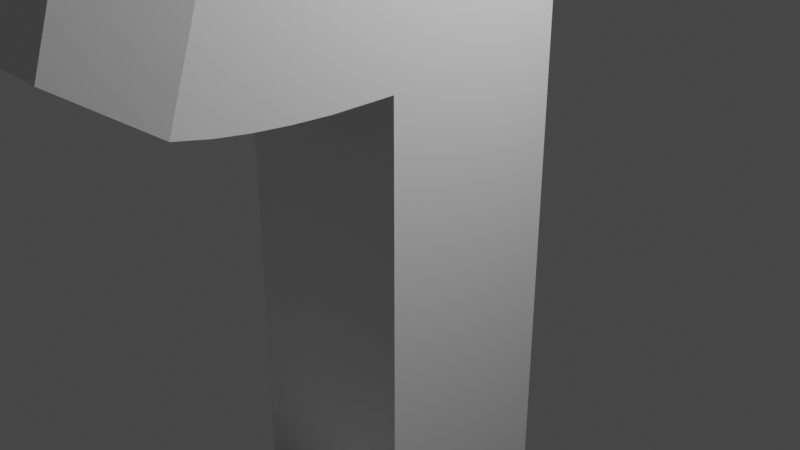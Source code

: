 # Source: Riffle.blend  (saved by Blender 2.92.15; exported with 4.5.12 LTS)
import bpy
from mathutils import Matrix  # noqa: F401  (used for matrix-valued properties, if any)

bpy.ops.wm.read_factory_settings(use_empty=True)
scene = bpy.context.scene
scene.name = 'Scene'

# ---- collections
col_collection = bpy.data.collections.new('Collection'); scene.collection.children.link(col_collection)

# ---- materials (node trees are filled in below, after node groups)
mat_material = bpy.data.materials.new('Material')
mat_material.alpha_threshold = 0.0
mat_material.use_transparent_shadow = False
mat_material.line_color = (0.0, 0.0, 0.0, 1.0)

# ---- material node trees
mat_material.use_nodes = True; mat_material.node_tree.nodes.clear()
_N = mat_material.node_tree.nodes; _L = mat_material.node_tree.links
n0 = _N.new('ShaderNodeOutputMaterial'); n0.name = 'Material Output'; n0.location = (300, 300)
n1 = _N.new('ShaderNodeBsdfPrincipled'); n1.name = 'Principled BSDF'; n1.location = (10, 300)
n1.distribution = 'GGX'
n1.subsurface_method = 'BURLEY'
n1.inputs[2].default_value = 0.4
n1.inputs[3].default_value = 1.45
n1.inputs[27].default_value = (0.0, 0.0, 0.0, 1.0)
n1.inputs[28].default_value = 1.0
_L.new(n1.outputs[0], n0.inputs[0])
n0.is_active_output = True

# ---- world
world_world = bpy.data.worlds.new('World'); scene.world = world_world
world_world.use_nodes = True; world_world.node_tree.nodes.clear()
_N = world_world.node_tree.nodes; _L = world_world.node_tree.links
n0 = _N.new('ShaderNodeOutputWorld'); n0.name = 'World Output'; n0.location = (300, 300)
n1 = _N.new('ShaderNodeBackground'); n1.name = 'Background'; n1.location = (10, 300)
n1.inputs[0].default_value = (0.05088, 0.05088, 0.05088, 1.0)
_L.new(n1.outputs[0], n0.inputs[0])
n0.is_active_output = True
world_world.color = (0.05088, 0.05088, 0.05088)
world_world.use_sun_shadow = False
world_world.sun_shadow_jitter_overblur = 0.0

# ---- cameras
cam_camera = bpy.data.cameras.new('Camera')
cam_camera.clip_end = 100.0
cam_camera.ortho_scale = 7.314

# ---- lights
light_light = bpy.data.lights.new('Light', 'POINT')
light_light.transmission_factor = 0.0
light_light.energy = 1000.0
light_light.shadow_soft_size = 0.1
light_light.shadow_maximum_resolution = 0.006
light_light.use_absolute_resolution = True

# ---- meshes
me_cube = bpy.data.meshes.new('Cube')
me_cube.from_pydata([(1.0, 1.0, -3.011), (1.0, 0.7717, -4.682), (1.0, -1.0, -3.011), (1.0, -1.0, -5.011), (-1.0, 1.0, -3.011), (-1.0, 0.7717, -4.682), (-1.0, -1.0, -3.011), (-1.0, -1.0, -5.011), (-0.8366, -4.169, -5.011), (-0.8366, -4.169, -3.011), (0.8366, -4.169, -3.011), (0.8366, -4.169, -5.011), (1.0, -1.0, 1.829), (-1.0, -1.0, 1.829), (1.0, 1.0, 1.829), (-1.0, 1.0, 1.829), (1.0, -1.0, 3.359), (-1.0, -1.0, 3.359), (1.0, 1.0, 3.359), (-1.0, 1.0, 3.359), (1.0, -1.0, 5.807), (-1.0, -1.0, 5.807), (1.0, 1.0, 5.807), (-1.0, 1.0, 5.807), (1.0, -1.666, 1.83), (-1.0, -1.666, 1.83), (1.0, -1.585, 3.358), (-1.0, -1.585, 3.358), (1.0, -2.071, 1.852), (-1.0, -2.071, 1.852), (1.0, -1.933, 3.376), (-1.0, -1.933, 3.376), (1.0, -2.445, 1.887), (-1.0, -2.445, 1.887), (1.0, -2.231, 3.402), (-1.0, -2.231, 3.402), (1.0, -2.783, 1.936), (-1.0, -2.783, 1.936), (1.0, -2.486, 3.437), (-1.0, -2.486, 3.437), (1.0, -3.149, 2.014), (-1.0, -3.149, 2.014), (1.0, -2.673, 3.468), (-1.0, -2.673, 3.468), (0.6777, -3.921, 2.526), (-0.6777, -3.921, 2.526), (0.6777, -3.599, 3.512), (-0.6777, -3.599, 3.512), (1.0, 1.0, -4.011), (-1.0, 1.0, -4.011), (-1.0, 0.0, -5.011), (1.0, 0.0, -5.011), (-0.3462, 1.072, -3.011), (0.3462, 1.072, -3.011), (0.3462, 1.072, -4.011), (-0.3462, 1.072, -4.011), (-0.089, 1.437, -3.383), (0.089, 1.437, -3.383), (0.089, 1.437, -3.64), (-0.089, 1.437, -3.64), (-1.0, 1.389, 4.712), (1.0, 1.389, 4.712), (-1.0, 1.389, 5.782), (1.0, 1.389, 5.782), (0.0, 0.6181, 3.359), (0.0, 1.007, 4.712), (0.0, 1.007, 5.782), (5.84e-08, 0.6258, 5.471), (5.84e-08, 0.6258, 7.471), (0.1221, 0.6138, 5.471), (0.1221, 0.6138, 7.471), (0.2395, 0.5782, 5.471), (0.2395, 0.5782, 7.471), (0.3477, 0.5203, 5.471), (0.3477, 0.5203, 7.471), (0.4425, 0.4425, 5.471), (0.4425, 0.4425, 7.471), (0.5203, 0.3477, 5.471), (0.5203, 0.3477, 7.471), (0.5782, 0.2395, 5.471), (0.5782, 0.2395, 7.471), (0.6138, 0.1221, 5.471), (0.6138, 0.1221, 7.471), (0.6258, 1.717e-07, 5.471), (0.6258, 1.717e-07, 7.471), (0.6138, -0.1221, 5.471), (0.6138, -0.1221, 7.471), (0.5782, -0.2395, 5.471), (0.5782, -0.2395, 7.471), (0.5203, -0.3477, 5.471), (0.5203, -0.3477, 7.471), (0.4425, -0.4425, 5.471), (0.4425, -0.4425, 7.471), (0.3477, -0.5203, 5.471), (0.3477, -0.5203, 7.471), (0.2395, -0.5782, 5.471), (0.2395, -0.5782, 7.471), (0.1221, -0.6138, 5.471), (0.1221, -0.6138, 7.471), (-1.455e-07, -0.6258, 5.471), (-1.455e-07, -0.6258, 7.471), (-0.1221, -0.6138, 5.471), (-0.1221, -0.6138, 7.471), (-0.2395, -0.5782, 5.471), (-0.2395, -0.5782, 7.471), (-0.3477, -0.5203, 5.471), (-0.3477, -0.5203, 7.471), (-0.4425, -0.4425, 5.471), (-0.4425, -0.4425, 7.471), (-0.5203, -0.3477, 5.471), (-0.5203, -0.3477, 7.471), (-0.5782, -0.2395, 5.471), (-0.5782, -0.2395, 7.471), (-0.6138, -0.1221, 5.471), (-0.6138, -0.1221, 7.471), (-0.6258, 7.287e-07, 5.471), (-0.6258, 7.287e-07, 7.471), (-0.6138, 0.1221, 5.471), (-0.6138, 0.1221, 7.471), (-0.5782, 0.2395, 5.471), (-0.5782, 0.2395, 7.471), (-0.5203, 0.3477, 5.471), (-0.5203, 0.3477, 7.471), (-0.4425, 0.4425, 5.471), (-0.4425, 0.4425, 7.471), (-0.3477, 0.5203, 5.471), (-0.3477, 0.5203, 7.471), (-0.2395, 0.5782, 5.471), (-0.2395, 0.5782, 7.471), (-0.1221, 0.6138, 5.471), (-0.1221, 0.6138, 7.471)], [], [(4, 6, 13, 15), (6, 7, 8, 9), (7, 6, 4, 49, 5, 50), (50, 51, 3, 7), (1, 48, 0, 2, 3, 51), (49, 4, 52, 55), (11, 10, 9, 8), (7, 3, 11, 8), (2, 6, 9, 10), (3, 2, 10, 11), (15, 13, 17, 19), (2, 0, 14, 12), (0, 4, 15, 14), (6, 2, 12, 13), (64, 19, 60, 65), (13, 12, 24, 25), (14, 15, 19, 64, 18), (12, 14, 18, 16), (22, 23, 21, 20), (16, 18, 22, 20), (19, 17, 21, 23), (17, 16, 20, 21), (27, 25, 29, 31), (12, 16, 26, 24), (17, 13, 25, 27), (16, 17, 27, 26), (28, 30, 34, 32), (25, 24, 28, 29), (24, 26, 30, 28), (26, 27, 31, 30), (35, 33, 37, 39), (30, 31, 35, 34), (31, 29, 33, 35), (29, 28, 32, 33), (37, 36, 40, 41), (33, 32, 36, 37), (32, 34, 38, 36), (34, 35, 39, 38), (40, 42, 46, 44), (36, 38, 42, 40), (38, 39, 43, 42), (39, 37, 41, 43), (45, 44, 46, 47), (42, 43, 47, 46), (43, 41, 45, 47), (41, 40, 44, 45), (5, 49, 48, 1), (5, 1, 51, 50), (54, 55, 59, 58), (4, 0, 53, 52), (48, 49, 55, 54), (0, 48, 54, 53), (59, 56, 57, 58), (53, 54, 58, 57), (55, 52, 56, 59), (52, 53, 57, 56), (65, 60, 62, 66), (19, 23, 62, 60), (22, 18, 61, 63), (23, 22, 63, 66, 62), (61, 65, 66, 63), (18, 64, 65, 61), (67, 68, 70, 69), (69, 70, 72, 71), (71, 72, 74, 73), (73, 74, 76, 75), (75, 76, 78, 77), (77, 78, 80, 79), (79, 80, 82, 81), (81, 82, 84, 83), (83, 84, 86, 85), (85, 86, 88, 87), (87, 88, 90, 89), (89, 90, 92, 91), (91, 92, 94, 93), (93, 94, 96, 95), (95, 96, 98, 97), (97, 98, 100, 99), (99, 100, 102, 101), (101, 102, 104, 103), (103, 104, 106, 105), (105, 106, 108, 107), (107, 108, 110, 109), (109, 110, 112, 111), (111, 112, 114, 113), (113, 114, 116, 115), (115, 116, 118, 117), (117, 118, 120, 119), (119, 120, 122, 121), (121, 122, 124, 123), (123, 124, 126, 125), (125, 126, 128, 127), (70, 68, 130, 128, 126, 124, 122, 120, 118, 116, 114, 112, 110, 108, 106, 104, 102, 100, 98, 96, 94, 92, 90, 88, 86, 84, 82, 80, 78, 76, 74, 72), (127, 128, 130, 129), (129, 130, 68, 67), (67, 69, 71, 73, 75, 77, 79, 81, 83, 85, 87, 89, 91, 93, 95, 97, 99, 101, 103, 105, 107, 109, 111, 113, 115, 117, 119, 121, 123, 125, 127, 129)])
_uv = me_cube.uv_layers.new(name='UVMap')
_uv.uv.foreach_set('vector', [0.625, 0.25, 0.625, 0.0, 0.625, 0.0, 0.625, 0.25, 0.625, 0.0, 0.375, 0.0, 0.375, 0.0, 0.625, 0.0, 0.375, 0.0, 0.625, 0.0, 0.625, 0.25, 0.5, 0.25, 0.375, 0.25, 0.375, 0.125, 0.125, 0.625, 0.375, 0.625, 0.375, 0.75, 0.125, 0.75, 0.375, 0.5, 0.5, 0.5, 0.625, 0.5, 0.625, 0.75, 0.375, 0.75, 0.375, 0.625, 0.5, 0.25, 0.625, 0.25, 0.625, 0.25, 0.5, 0.25, 0.375, 0.75, 0.625, 0.75, 0.625, 1.0, 0.375, 1.0, 0.125, 0.75, 0.375, 0.75, 0.375, 0.75, 0.125, 0.75, 0.625, 0.75, 0.875, 0.75, 0.875, 0.75, 0.625, 0.75, 0.375, 0.75, 0.625, 0.75, 0.625, 0.75, 0.375, 0.75, 0.625, 0.25, 0.625, 0.0, 0.625, 0.0, 0.625, 0.25, 0.625, 0.75, 0.625, 0.5, 0.625, 0.5, 0.625, 0.75, 0.625, 0.5, 0.625, 0.25, 0.625, 0.25, 0.625, 0.5, 0.875, 0.75, 0.625, 0.75, 0.625, 0.75, 0.875, 0.75, 0.625, 0.375, 0.625, 0.25, 0.625, 0.25, 0.625, 0.375, 0.875, 0.75, 0.625, 0.75, 0.625, 0.75, 0.875, 0.75, 0.625, 0.5, 0.625, 0.25, 0.625, 0.25, 0.625, 0.375, 0.625, 0.5, 0.625, 0.75, 0.625, 0.5, 0.625, 0.5, 0.625, 0.75, 0.625, 0.5, 0.875, 0.5, 0.875, 0.75, 0.625, 0.75, 0.625, 0.75, 0.625, 0.5, 0.625, 0.5, 0.625, 0.75, 0.625, 0.25, 0.625, 0.0, 0.625, 0.0, 0.625, 0.25, 0.875, 0.75, 0.625, 0.75, 0.625, 0.75, 0.875, 0.75, 0.625, 0.0, 0.625, 0.0, 0.625, 0.0, 0.625, 0.0, 0.625, 0.75, 0.625, 0.75, 0.625, 0.75, 0.625, 0.75, 0.625, 0.0, 0.625, 0.0, 0.625, 0.0, 0.625, 0.0, 0.625, 0.75, 0.875, 0.75, 0.875, 0.75, 0.625, 0.75, 0.625, 0.75, 0.625, 0.75, 0.625, 0.75, 0.625, 0.75, 0.875, 0.75, 0.625, 0.75, 0.625, 0.75, 0.875, 0.75, 0.625, 0.75, 0.625, 0.75, 0.625, 0.75, 0.625, 0.75, 0.625, 0.75, 0.875, 0.75, 0.875, 0.75, 0.625, 0.75, 0.625, 0.0, 0.625, 0.0, 0.625, 0.0, 0.625, 0.0, 0.625, 0.75, 0.875, 0.75, 0.875, 0.75, 0.625, 0.75, 0.625, 0.0, 0.625, 0.0, 0.625, 0.0, 0.625, 0.0, 0.875, 0.75, 0.625, 0.75, 0.625, 0.75, 0.875, 0.75, 0.875, 0.75, 0.625, 0.75, 0.625, 0.75, 0.875, 0.75, 0.875, 0.75, 0.625, 0.75, 0.625, 0.75, 0.875, 0.75, 0.625, 0.75, 0.625, 0.75, 0.625, 0.75, 0.625, 0.75, 0.625, 0.75, 0.875, 0.75, 0.875, 0.75, 0.625, 0.75, 0.625, 0.75, 0.625, 0.75, 0.625, 0.75, 0.625, 0.75, 0.625, 0.75, 0.625, 0.75, 0.625, 0.75, 0.625, 0.75, 0.625, 0.75, 0.875, 0.75, 0.875, 0.75, 0.625, 0.75, 0.625, 0.0, 0.625, 0.0, 0.625, 0.0, 0.625, 0.0, 0.875, 0.75, 0.625, 0.75, 0.625, 0.75, 0.875, 0.75, 0.625, 0.75, 0.875, 0.75, 0.875, 0.75, 0.625, 0.75, 0.625, 0.0, 0.625, 0.0, 0.625, 0.0, 0.625, 0.0, 0.875, 0.75, 0.625, 0.75, 0.625, 0.75, 0.875, 0.75, 0.375, 0.25, 0.5, 0.25, 0.5, 0.5, 0.375, 0.5, 0.125, 0.5, 0.375, 0.5, 0.375, 0.625, 0.125, 0.625, 0.5, 0.5, 0.5, 0.25, 0.5, 0.25, 0.5, 0.5, 0.625, 0.25, 0.625, 0.5, 0.625, 0.5, 0.625, 0.25, 0.5, 0.5, 0.5, 0.25, 0.5, 0.25, 0.5, 0.5, 0.625, 0.5, 0.5, 0.5, 0.5, 0.5, 0.625, 0.5, 0.5, 0.25, 0.625, 0.25, 0.625, 0.5, 0.5, 0.5, 0.625, 0.5, 0.5, 0.5, 0.5, 0.5, 0.625, 0.5, 0.5, 0.25, 0.625, 0.25, 0.625, 0.25, 0.5, 0.25, 0.625, 0.25, 0.625, 0.5, 0.625, 0.5, 0.625, 0.25, 0.625, 0.375, 0.625, 0.25, 0.625, 0.25, 0.625, 0.375, 0.625, 0.25, 0.625, 0.25, 0.625, 0.25, 0.625, 0.25, 0.625, 0.5, 0.625, 0.5, 0.625, 0.5, 0.625, 0.5, 0.875, 0.5, 0.625, 0.5, 0.625, 0.5, 0.75, 0.5, 0.875, 0.5, 0.625, 0.5, 0.625, 0.375, 0.625, 0.375, 0.625, 0.5, 0.625, 0.5, 0.625, 0.375, 0.625, 0.375, 0.625, 0.5, 1.0, 0.5, 1.0, 1.0, 0.9688, 1.0, 0.9688, 0.5, 0.9688, 0.5, 0.9688, 1.0, 0.9375, 1.0, 0.9375, 0.5, 0.9375, 0.5, 0.9375, 1.0, 0.9062, 1.0, 0.9062, 0.5, 0.9062, 0.5, 0.9062, 1.0, 0.875, 1.0, 0.875, 0.5, 0.875, 0.5, 0.875, 1.0, 0.8438, 1.0, 0.8438, 0.5, 0.8438, 0.5, 0.8438, 1.0, 0.8125, 1.0, 0.8125, 0.5, 0.8125, 0.5, 0.8125, 1.0, 0.7812, 1.0, 0.7812, 0.5, 0.7812, 0.5, 0.7812, 1.0, 0.75, 1.0, 0.75, 0.5, 0.75, 0.5, 0.75, 1.0, 0.7188, 1.0, 0.7188, 0.5, 0.7188, 0.5, 0.7188, 1.0, 0.6875, 1.0, 0.6875, 0.5, 0.6875, 0.5, 0.6875, 1.0, 0.6562, 1.0, 0.6562, 0.5, 0.6562, 0.5, 0.6562, 1.0, 0.625, 1.0, 0.625, 0.5, 0.625, 0.5, 0.625, 1.0, 0.5938, 1.0, 0.5938, 0.5, 0.5938, 0.5, 0.5938, 1.0, 0.5625, 1.0, 0.5625, 0.5, 0.5625, 0.5, 0.5625, 1.0, 0.5312, 1.0, 0.5312, 0.5, 0.5312, 0.5, 0.5312, 1.0, 0.5, 1.0, 0.5, 0.5, 0.5, 0.5, 0.5, 1.0, 0.4688, 1.0, 0.4688, 0.5, 0.4688, 0.5, 0.4688, 1.0, 0.4375, 1.0, 0.4375, 0.5, 0.4375, 0.5, 0.4375, 1.0, 0.4062, 1.0, 0.4062, 0.5, 0.4062, 0.5, 0.4062, 1.0, 0.375, 1.0, 0.375, 0.5, 0.375, 0.5, 0.375, 1.0, 0.3438, 1.0, 0.3438, 0.5, 0.3438, 0.5, 0.3438, 1.0, 0.3125, 1.0, 0.3125, 0.5, 0.3125, 0.5, 0.3125, 1.0, 0.2812, 1.0, 0.2812, 0.5, 0.2812, 0.5, 0.2812, 1.0, 0.25, 1.0, 0.25, 0.5, 0.25, 0.5, 0.25, 1.0, 0.2188, 1.0, 0.2188, 0.5, 0.2188, 0.5, 0.2188, 1.0, 0.1875, 1.0, 0.1875, 0.5, 0.1875, 0.5, 0.1875, 1.0, 0.1562, 1.0, 0.1562, 0.5, 0.1562, 0.5, 0.1562, 1.0, 0.125, 1.0, 0.125, 0.5, 0.125, 0.5, 0.125, 1.0, 0.09375, 1.0, 0.09375, 0.5, 0.09375, 0.5, 0.09375, 1.0, 0.0625, 1.0, 0.0625, 0.5, 0.2968, 0.4854, 0.25, 0.49, 0.2032, 0.4854, 0.1582, 0.4717, 0.1167, 0.4496, 0.08029, 0.4197, 0.05045, 0.3833, 0.02827, 0.3418, 0.01461, 0.2968, 0.01, 0.25, 0.01461, 0.2032, 0.02827, 0.1582, 0.05045, 0.1167, 0.08029, 0.08029, 0.1167, 0.05045, 0.1582, 0.02827, 0.2032, 0.01461, 0.25, 0.01, 0.2968, 0.01461, 0.3418, 0.02827, 0.3833, 0.05045, 0.4197, 0.08029, 0.4496, 0.1167, 0.4717, 0.1582, 0.4854, 0.2032, 0.49, 0.25, 0.4854, 0.2968, 0.4717, 0.3418, 0.4496, 0.3833, 0.4197, 0.4197, 0.3833, 0.4496, 0.3418, 0.4717, 0.0625, 0.5, 0.0625, 1.0, 0.03125, 1.0, 0.03125, 0.5, 0.03125, 0.5, 0.03125, 1.0, 0.0, 1.0, 0.0, 0.5, 0.75, 0.49, 0.7968, 0.4854, 0.8418, 0.4717, 0.8833, 0.4496, 0.9197, 0.4197, 0.9496, 0.3833, 0.9717, 0.3418, 0.9854, 0.2968, 0.99, 0.25, 0.9854, 0.2032, 0.9717, 0.1582, 0.9496, 0.1167, 0.9197, 0.08029, 0.8833, 0.05045, 0.8418, 0.02827, 0.7968, 0.01461, 0.75, 0.01, 0.7032, 0.01461, 0.6582, 0.02827, 0.6167, 0.05045, 0.5803, 0.08029, 0.5504, 0.1167, 0.5283, 0.1582, 0.5146, 0.2032, 0.51, 0.25, 0.5146, 0.2968, 0.5283, 0.3418, 0.5504, 0.3833, 0.5803, 0.4197, 0.6167, 0.4496, 0.6582, 0.4717, 0.7032, 0.4854])
me_cube.materials.append(mat_material)
me_cube.use_remesh_preserve_volume = False
me_cube.use_remesh_preserve_attributes = False
me_cube.use_mirror_vertex_groups = False
me_cube.update()

# ---- objects
ob_cube = bpy.data.objects.new('Cube', me_cube)
ob_light = bpy.data.objects.new('Light', light_light)
ob_camera = bpy.data.objects.new('Camera', cam_camera)

# ---- transforms, parenting, visibility, modifiers, constraints
ob_cube.location = (0.0, 0.0, 0.0)
ob_cube.lock_rotations_4d = False
ob_cube.empty_display_type = 'ARROWS'
ob_cube.lineart.crease_threshold = 0.0
ob_light.location = (4.076, 1.005, 5.904)
ob_light.rotation_euler = (0.6503, 0.05522, 1.866)
ob_light.lock_rotations_4d = False
ob_light.empty_display_type = 'ARROWS'
ob_light.color = (0.0, 0.0, 0.0, 0.0)
ob_light.lineart.crease_threshold = 0.0
ob_camera.location = (7.359, -6.926, 4.958)
ob_camera.rotation_euler = (1.109, 0.0, 0.8149)
ob_camera.lock_rotations_4d = False
ob_camera.empty_display_type = 'ARROWS'
ob_camera.color = (0.0, 0.0, 0.0, 0.0)
ob_camera.display_type = 'WIRE'
ob_camera.lineart.crease_threshold = 0.0

# ---- collection membership
col_collection.objects.link(ob_cube)
col_collection.objects.link(ob_light)
col_collection.objects.link(ob_camera)

# ---- scene / render settings (as saved in the file)
scene.camera = ob_camera
scene.frame_start = 1; scene.frame_end = 250; scene.frame_set(1)
scene.render.engine = 'BLENDER_EEVEE_NEXT'
scene.cycles.use_denoising = False
scene.cycles.samples = 128
scene.cycles.sampling_pattern = 'TABULATED_SOBOL'
scene.cycles.use_adaptive_sampling = False
scene.cycles.use_light_tree = False
scene.view_settings.view_transform = 'Filmic'
bpy.context.view_layer.update()
